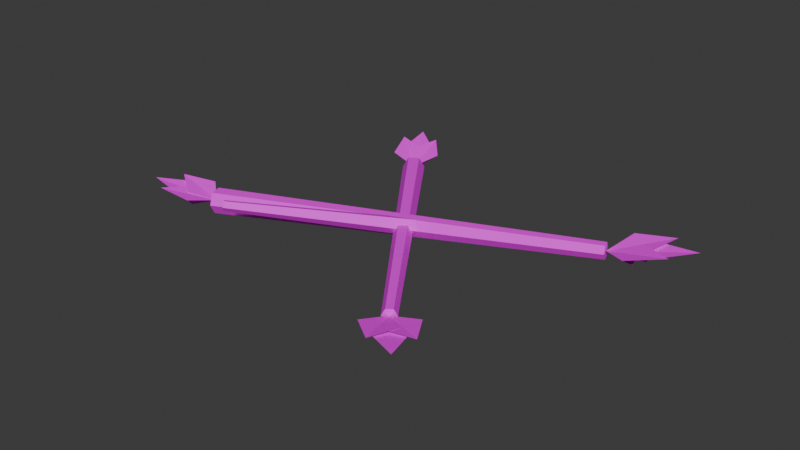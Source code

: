 # Source: branches.blend  (saved by Blender 5.0.119; exported with 4.5.12 LTS)
import bpy
from mathutils import Matrix  # noqa: F401  (used for matrix-valued properties, if any)

bpy.ops.wm.read_factory_settings(use_empty=True)
scene = bpy.context.scene
scene.name = 'Scene'

# ---- collections
col_collection = bpy.data.collections.new('Collection'); scene.collection.children.link(col_collection)

# ---- images (referenced by path relative to the original .blend; pixels are not part of the script)
import os
ASSET_DIR = os.environ.get("B2B_ASSET_DIR", "")  # directory of the original .blend (textures are referenced by path, not embedded)
HERE = os.path.dirname(os.path.abspath(__file__))  # packed textures are extracted next to this script under _unpacked/

def load_image(name, relpath, width, height, colorspace="sRGB"):
    """Load a texture the original file referenced (path relative to the .blend, or extracted next to this script)."""
    p = next((c for c in (os.path.join(HERE, relpath), os.path.join(ASSET_DIR, relpath)) if relpath and os.path.exists(c)), "")
    if p:
        img = bpy.data.images.load(p, check_existing=True)
        img.name = name
    else:  # same state as the original file: an image datablock whose file is absent (Cycles renders it pink)
        img = bpy.data.images.new(name, width, height)
        img.source = "FILE"
        img.filepath = "//" + (relpath or name)
    img.colorspace_settings.name = colorspace
    return img
img_palette_png = load_image('palette.png', 'palette.png', 1024, 1024, 'sRGB')

# ---- materials (node trees are filled in below, after node groups)
mat_gamepalette = bpy.data.materials.new('GamePalette')

# ---- material node trees
mat_gamepalette.use_nodes = True; mat_gamepalette.node_tree.nodes.clear()
_N = mat_gamepalette.node_tree.nodes; _L = mat_gamepalette.node_tree.links
n0 = _N.new('ShaderNodeOutputMaterial'); n0.name = 'Material Output'; n0.location = (400, 0)
n1 = _N.new('ShaderNodeBsdfPrincipled'); n1.name = 'Principled BSDF'; n1.location = (100, 0)
n1.inputs[2].default_value = 0.7
n2 = _N.new('ShaderNodeTexImage'); n2.name = 'Image Texture'; n2.location = (-250, 0)
n2.image = img_palette_png
n2.interpolation = 'Closest'
_L.new(n2.outputs[0], n1.inputs[0])
_L.new(n1.outputs[0], n0.inputs[0])
n0.is_active_output = True

# ---- world
world_world = bpy.data.worlds.new('World'); scene.world = world_world
world_world.use_nodes = True; world_world.node_tree.nodes.clear()
_N = world_world.node_tree.nodes; _L = world_world.node_tree.links
n0 = _N.new('ShaderNodeOutputWorld'); n0.name = 'World Output'; n0.location = (200, 100)
n1 = _N.new('ShaderNodeBackground'); n1.name = 'Background'; n1.location = (-200, 100)
n1.inputs[0].default_value = (0.05088, 0.05088, 0.05088, 1.0)
_L.new(n1.outputs[0], n0.inputs[0])
n0.is_active_output = True
world_world.color = (0.05088, 0.05088, 0.05088)
world_world.sun_shadow_jitter_overblur = 0.0

# ---- meshes
me_sticksmesh = bpy.data.meshes.new('SticksMesh')
me_sticksmesh.from_pydata([(-0.7664, -0.1707, 0.04), (0.7399, 0.3104, 0.12), (-0.7604, -0.1961, 0.08498), (0.7436, 0.2947, 0.1477), (-0.7439, -0.2454, 0.08498), (0.7537, 0.2644, 0.1477), (-0.7336, -0.2693, 0.04), (0.7601, 0.2496, 0.12), (-0.7396, -0.2439, -0.004976), (0.7564, 0.2653, 0.09232), (-0.7561, -0.1946, -0.004976), (0.7463, 0.2956, 0.09232), (-0.3127, 0.5769, 0.04), (0.4427, -0.5036, 0.1), (-0.3324, 0.5649, 0.0798), (0.4307, -0.5109, 0.1242), (-0.3697, 0.538, 0.0798), (0.408, -0.5273, 0.1242), (-0.3873, 0.5231, 0.04), (0.3973, -0.5364, 0.1), (-0.3676, 0.5351, 0.000204), (0.4093, -0.5291, 0.07578), (-0.3303, 0.562, 0.000204), (0.432, -0.5127, 0.07578), (0.1422, 0.04914, 0.08), (-0.5072, -0.3979, 0.15), (0.1294, 0.07233, 0.116), (-0.5145, -0.3844, 0.1708), (0.1037, 0.1061, 0.1022), (-0.5295, -0.3649, 0.1629), (0.1005, 0.1038, 0.05775), (-0.5313, -0.3662, 0.1371), (0.1243, 0.0686, 0.044), (-0.5175, -0.3866, 0.1292), (0.75, 0.28, 0.12), (0.8571, 0.3584, 0.15), (0.8571, 0.2016, 0.15), (0.988, 0.28, 0.17), (0.8571, 0.28, 0.1), (0.75, 0.28, 0.12), (0.8592, 0.4033, 0.15), (0.913, 0.256, 0.15), (1.052, 0.3904, 0.17), (0.8861, 0.3297, 0.1), (0.75, 0.28, 0.12), (0.7862, 0.413, 0.15), (0.8872, 0.2931, 0.15), (0.9427, 0.4423, 0.17), (0.8367, 0.3531, 0.1), (-0.75, -0.22, 0.04), (-0.8503, -0.2831, 0.07), (-0.8405, -0.1435, 0.07), (-0.962, -0.2051, 0.09), (-0.8454, -0.2133, 0.02), (-0.75, -0.22, 0.04), (-0.855, -0.323, 0.07), (-0.8937, -0.1885, 0.07), (-1.026, -0.2995, 0.09), (-0.8743, -0.2558, 0.02), (-0.75, -0.22, 0.04), (-0.7906, -0.3362, 0.07), (-0.8731, -0.2231, 0.07), (-0.9318, -0.3526, 0.09), (-0.8318, -0.2797, 0.02), (-0.35, 0.55, 0.04), (-0.4325, 0.6284, 0.07), (-0.3002, 0.6523, 0.07), (-0.3864, 0.7507, 0.09), (-0.3664, 0.6403, 0.02), (-0.35, 0.55, 0.04), (-0.4707, 0.6233, 0.07), (-0.3547, 0.6911, 0.07), (-0.4893, 0.7882, 0.09), (-0.4127, 0.6572, 0.02), (-0.35, 0.55, 0.04), (-0.4677, 0.5602, 0.07), (-0.382, 0.6638, 0.07), (-0.5164, 0.6878, 0.09), (-0.4249, 0.612, 0.02), (0.42, -0.52, 0.1), (0.5239, -0.5863, 0.13), (0.3882, -0.6391, 0.13), (0.5001, -0.726, 0.15), (0.456, -0.6127, 0.08), (0.42, -0.52, 0.1), (0.5635, -0.573, 0.13), (0.4541, -0.6691, 0.13), (0.6173, -0.7446, 0.15), (0.5088, -0.6211, 0.08), (0.42, -0.52, 0.1), (0.5473, -0.5066, 0.13), (0.4775, -0.6344, 0.13), (0.6254, -0.6322, 0.15), (0.5124, -0.5705, 0.08)], [], [(0, 2, 3, 1), (2, 4, 5, 3), (4, 6, 7, 5), (6, 8, 9, 7), (8, 10, 11, 9), (10, 0, 1, 11), (10, 8, 6, 4, 2, 0), (1, 3, 5, 7, 9, 11), (12, 14, 15, 13), (14, 16, 17, 15), (16, 18, 19, 17), (18, 20, 21, 19), (20, 22, 23, 21), (22, 12, 13, 23), (22, 20, 18, 16, 14, 12), (13, 15, 17, 19, 21, 23), (24, 26, 27, 25), (26, 28, 29, 27), (28, 30, 31, 29), (30, 32, 33, 31), (32, 24, 25, 33), (32, 30, 28, 26, 24), (25, 27, 29, 31, 33), (34, 35, 37), (34, 37, 36), (34, 36, 38), (34, 38, 35), (39, 40, 42), (39, 42, 41), (39, 41, 43), (39, 43, 40), (44, 45, 47), (44, 47, 46), (44, 46, 48), (44, 48, 45), (49, 50, 52), (49, 52, 51), (49, 51, 53), (49, 53, 50), (54, 55, 57), (54, 57, 56), (54, 56, 58), (54, 58, 55), (59, 60, 62), (59, 62, 61), (59, 61, 63), (59, 63, 60), (64, 65, 67), (64, 67, 66), (64, 66, 68), (64, 68, 65), (69, 70, 72), (69, 72, 71), (69, 71, 73), (69, 73, 70), (74, 75, 77), (74, 77, 76), (74, 76, 78), (74, 78, 75), (79, 80, 82), (79, 82, 81), (79, 81, 83), (79, 83, 80), (84, 85, 87), (84, 87, 86), (84, 86, 88), (84, 88, 85), (89, 90, 92), (89, 92, 91), (89, 91, 93), (89, 93, 90)])
_uv = me_sticksmesh.uv_layers.new(name='UVMap')
_uv.uv.foreach_set('vector', [0.4375, 0.6875, 0.4375, 0.6875, 0.4375, 0.6875, 0.4375, 0.6875, 0.4375, 0.6875, 0.4375, 0.6875, 0.4375, 0.6875, 0.4375, 0.6875, 0.4375, 0.6875, 0.4375, 0.6875, 0.4375, 0.6875, 0.4375, 0.6875, 0.4375, 0.6875, 0.4375, 0.6875, 0.4375, 0.6875, 0.4375, 0.6875, 0.4375, 0.6875, 0.4375, 0.6875, 0.4375, 0.6875, 0.4375, 0.6875, 0.4375, 0.6875, 0.4375, 0.6875, 0.4375, 0.6875, 0.4375, 0.6875, 0.4375, 0.6875, 0.4375, 0.6875, 0.4375, 0.6875, 0.4375, 0.6875, 0.4375, 0.6875, 0.4375, 0.6875, 0.4375, 0.6875, 0.4375, 0.6875, 0.4375, 0.6875, 0.4375, 0.6875, 0.4375, 0.6875, 0.4375, 0.6875, 0.1875, 0.6875, 0.1875, 0.6875, 0.1875, 0.6875, 0.1875, 0.6875, 0.1875, 0.6875, 0.1875, 0.6875, 0.1875, 0.6875, 0.1875, 0.6875, 0.1875, 0.6875, 0.1875, 0.6875, 0.1875, 0.6875, 0.1875, 0.6875, 0.1875, 0.6875, 0.1875, 0.6875, 0.1875, 0.6875, 0.1875, 0.6875, 0.1875, 0.6875, 0.1875, 0.6875, 0.1875, 0.6875, 0.1875, 0.6875, 0.1875, 0.6875, 0.1875, 0.6875, 0.1875, 0.6875, 0.1875, 0.6875, 0.1875, 0.6875, 0.1875, 0.6875, 0.1875, 0.6875, 0.1875, 0.6875, 0.1875, 0.6875, 0.1875, 0.6875, 0.1875, 0.6875, 0.1875, 0.6875, 0.1875, 0.6875, 0.1875, 0.6875, 0.1875, 0.6875, 0.1875, 0.6875, 0.3125, 0.6875, 0.3125, 0.6875, 0.3125, 0.6875, 0.3125, 0.6875, 0.3125, 0.6875, 0.3125, 0.6875, 0.3125, 0.6875, 0.3125, 0.6875, 0.3125, 0.6875, 0.3125, 0.6875, 0.3125, 0.6875, 0.3125, 0.6875, 0.3125, 0.6875, 0.3125, 0.6875, 0.3125, 0.6875, 0.3125, 0.6875, 0.3125, 0.6875, 0.3125, 0.6875, 0.3125, 0.6875, 0.3125, 0.6875, 0.3125, 0.6875, 0.3125, 0.6875, 0.3125, 0.6875, 0.3125, 0.6875, 0.3125, 0.6875, 0.3125, 0.6875, 0.3125, 0.6875, 0.3125, 0.6875, 0.3125, 0.6875, 0.3125, 0.6875, 0.4375, 0.4375, 0.4375, 0.4375, 0.4375, 0.4375, 0.4375, 0.4375, 0.4375, 0.4375, 0.4375, 0.4375, 0.4375, 0.4375, 0.4375, 0.4375, 0.4375, 0.4375, 0.4375, 0.4375, 0.4375, 0.4375, 0.4375, 0.4375, 0.4375, 0.4375, 0.4375, 0.4375, 0.4375, 0.4375, 0.4375, 0.4375, 0.4375, 0.4375, 0.4375, 0.4375, 0.4375, 0.4375, 0.4375, 0.4375, 0.4375, 0.4375, 0.4375, 0.4375, 0.4375, 0.4375, 0.4375, 0.4375, 0.4375, 0.4375, 0.4375, 0.4375, 0.4375, 0.4375, 0.4375, 0.4375, 0.4375, 0.4375, 0.4375, 0.4375, 0.4375, 0.4375, 0.4375, 0.4375, 0.4375, 0.4375, 0.4375, 0.4375, 0.4375, 0.4375, 0.4375, 0.4375, 0.5625, 0.4375, 0.5625, 0.4375, 0.5625, 0.4375, 0.5625, 0.4375, 0.5625, 0.4375, 0.5625, 0.4375, 0.5625, 0.4375, 0.5625, 0.4375, 0.5625, 0.4375, 0.5625, 0.4375, 0.5625, 0.4375, 0.5625, 0.4375, 0.5625, 0.4375, 0.5625, 0.4375, 0.5625, 0.4375, 0.5625, 0.4375, 0.5625, 0.4375, 0.5625, 0.4375, 0.5625, 0.4375, 0.5625, 0.4375, 0.5625, 0.4375, 0.5625, 0.4375, 0.5625, 0.4375, 0.5625, 0.4375, 0.5625, 0.4375, 0.5625, 0.4375, 0.5625, 0.4375, 0.5625, 0.4375, 0.5625, 0.4375, 0.5625, 0.4375, 0.5625, 0.4375, 0.5625, 0.4375, 0.5625, 0.4375, 0.5625, 0.4375, 0.5625, 0.4375, 0.5625, 0.4375, 0.3125, 0.4375, 0.3125, 0.4375, 0.3125, 0.4375, 0.3125, 0.4375, 0.3125, 0.4375, 0.3125, 0.4375, 0.3125, 0.4375, 0.3125, 0.4375, 0.3125, 0.4375, 0.3125, 0.4375, 0.3125, 0.4375, 0.3125, 0.4375, 0.3125, 0.4375, 0.3125, 0.4375, 0.3125, 0.4375, 0.3125, 0.4375, 0.3125, 0.4375, 0.3125, 0.4375, 0.3125, 0.4375, 0.3125, 0.4375, 0.3125, 0.4375, 0.3125, 0.4375, 0.3125, 0.4375, 0.3125, 0.4375, 0.3125, 0.4375, 0.3125, 0.4375, 0.3125, 0.4375, 0.3125, 0.4375, 0.3125, 0.4375, 0.3125, 0.4375, 0.3125, 0.4375, 0.3125, 0.4375, 0.3125, 0.4375, 0.3125, 0.4375, 0.3125, 0.4375, 0.3125, 0.4375, 0.4375, 0.4375, 0.4375, 0.4375, 0.4375, 0.4375, 0.4375, 0.4375, 0.4375, 0.4375, 0.4375, 0.4375, 0.4375, 0.4375, 0.4375, 0.4375, 0.4375, 0.4375, 0.4375, 0.4375, 0.4375, 0.4375, 0.4375, 0.4375, 0.4375, 0.4375, 0.4375, 0.4375, 0.4375, 0.4375, 0.4375, 0.4375, 0.4375, 0.4375, 0.4375, 0.4375, 0.4375, 0.4375, 0.4375, 0.4375, 0.4375, 0.4375, 0.4375, 0.4375, 0.4375, 0.4375, 0.4375, 0.4375, 0.4375, 0.4375, 0.4375, 0.4375, 0.4375, 0.4375, 0.4375, 0.4375, 0.4375, 0.4375, 0.4375, 0.4375, 0.4375, 0.4375, 0.4375, 0.4375, 0.4375, 0.4375, 0.4375, 0.4375, 0.4375, 0.4375, 0.4375, 0.4375])
me_sticksmesh.materials.append(mat_gamepalette)
me_sticksmesh.update()

# ---- objects
ob_branches = bpy.data.objects.new('Branches', me_sticksmesh)

# ---- transforms, parenting, visibility, modifiers, constraints
ob_branches.location = (0.0, 0.0, 0.0)

# ---- collection membership
col_collection.objects.link(ob_branches)

# ---- scene / render settings (as saved in the file)
scene.frame_start = 1; scene.frame_end = 250; scene.frame_set(1)
scene.render.engine = 'BLENDER_EEVEE_NEXT'
scene.render.bake_bias = 0.0
scene.render.bake_samples = 0
scene.cycles.sampling_pattern = 'TABULATED_SOBOL'
scene.eevee.use_volume_custom_range = False
bpy.context.view_layer.update()

# ---- added for rendering (the .blend has no active camera and no usable light): camera, sun
cam_auto = bpy.data.cameras.new('AutoCamera')
cam_auto.lens = 50.0
cam_auto.sensor_width = 36.0
cam_auto.clip_end = 1000.0
ob_auto_camera = bpy.data.objects.new('AutoCamera', cam_auto)
scene.collection.objects.link(ob_auto_camera)
ob_auto_camera.location = (2.40832, -2.85248, 1.99912)
ob_auto_camera.rotation_euler = (1.09748, -7.21219e-08, 0.694738)
scene.camera = ob_auto_camera
light_auto_sun = bpy.data.lights.new('AutoSun', 'SUN')
light_auto_sun.energy = 3.0
light_auto_sun.angle = 0.0523599
ob_auto_sun = bpy.data.objects.new('AutoSun', light_auto_sun)
scene.collection.objects.link(ob_auto_sun)
ob_auto_sun.rotation_euler = (0.872665, 0.174533, 0.523599)
bpy.context.view_layer.update()
